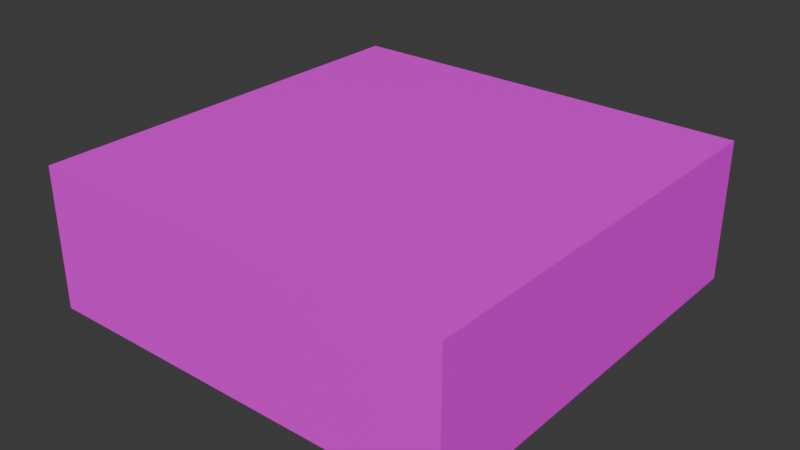 # Source: goldpaper.blend  (saved by Blender 4.2.67; exported with 4.5.12 LTS)
import bpy
from mathutils import Matrix  # noqa: F401  (used for matrix-valued properties, if any)

bpy.ops.wm.read_factory_settings(use_empty=True)
scene = bpy.context.scene
scene.name = 'Scene'

# ---- collections
col_collection = bpy.data.collections.new('Collection'); scene.collection.children.link(col_collection)

# ---- images (referenced by path relative to the original .blend; pixels are not part of the script)
import os
ASSET_DIR = os.environ.get("B2B_ASSET_DIR", "")  # directory of the original .blend (textures are referenced by path, not embedded)
HERE = os.path.dirname(os.path.abspath(__file__))  # packed textures are extracted next to this script under _unpacked/

def load_image(name, relpath, width, height, colorspace="sRGB"):
    """Load a texture the original file referenced (path relative to the .blend, or extracted next to this script)."""
    p = next((c for c in (os.path.join(HERE, relpath), os.path.join(ASSET_DIR, relpath)) if relpath and os.path.exists(c)), "")
    if p:
        img = bpy.data.images.load(p, check_existing=True)
        img.name = name
    else:  # same state as the original file: an image datablock whose file is absent (Cycles renders it pink)
        img = bpy.data.images.new(name, width, height)
        img.source = "FILE"
        img.filepath = "//" + (relpath or name)
    img.colorspace_settings.name = colorspace
    return img
img_goldpaper_png = load_image('goldpaper.png', 'textures/goldpaper.png', 1024, 1024, 'sRGB')

# ---- materials (node trees are filled in below, after node groups)
mat_material = bpy.data.materials.new('Material')
mat_material.alpha_threshold = 0.0
mat_material.roughness = 0.5
mat_material.line_color = (0.0, 0.0, 0.0, 1.0)

# ---- material node trees
mat_material.use_nodes = True; mat_material.node_tree.nodes.clear()
_N = mat_material.node_tree.nodes; _L = mat_material.node_tree.links
n0 = _N.new('ShaderNodeOutputMaterial'); n0.name = 'Material Output'; n0.location = (300, 300)
n1 = _N.new('ShaderNodeBsdfPrincipled'); n1.name = 'Principled BSDF'; n1.location = (10, 300)
n1.inputs[3].default_value = 1.45
n2 = _N.new('ShaderNodeTexImage'); n2.name = '图像纹理'; n2.location = (-372, 244)
n2.image = img_goldpaper_png
_L.new(n1.outputs[0], n0.inputs[0])
_L.new(n2.outputs[0], n1.inputs[0])
n0.is_active_output = True

# ---- world
world_world = bpy.data.worlds.new('World'); scene.world = world_world
world_world.use_nodes = True; world_world.node_tree.nodes.clear()
_N = world_world.node_tree.nodes; _L = world_world.node_tree.links
n0 = _N.new('ShaderNodeOutputWorld'); n0.name = 'World Output'; n0.location = (300, 300)
n1 = _N.new('ShaderNodeBackground'); n1.name = 'Background'; n1.location = (10, 300)
n1.inputs[0].default_value = (0.05088, 0.05088, 0.05088, 1.0)
_L.new(n1.outputs[0], n0.inputs[0])
n0.is_active_output = True
world_world.color = (0.05088, 0.05088, 0.05088)
world_world.sun_shadow_jitter_overblur = 0.0

# ---- meshes
me_cube = bpy.data.meshes.new('Cube')
me_cube.from_pydata([(0.075, 0.075, -0.03511), (0.075, 0.075, -0.08511), (0.075, -0.075, -0.03511), (0.075, -0.075, -0.08511), (-0.075, 0.075, -0.03511), (-0.075, 0.075, -0.08511), (-0.075, -0.075, -0.03511), (-0.075, -0.075, -0.08511)], [], [(0, 4, 6, 2), (3, 2, 6, 7), (7, 6, 4, 5), (5, 1, 3, 7), (1, 0, 2, 3), (5, 4, 0, 1)])
_uv = me_cube.uv_layers.new(name='UVMap')
_uv.uv.foreach_set('vector', [0.9156, 0.9237, 0.1527, 0.9438, 0.07721, 0.2867, 0.8996, 0.2586, 0.9413, 0.06373, 0.922, 0.1911, 0.04906, 0.1991, 0.1583, 0.0517, 0.9562, 0.06197, 0.9257, 0.1967, 0.04706, 0.192, 0.1675, 0.05728, 0.03824, 0.2234, 0.9213, 0.1953, 0.9116, 0.9144, 0.09287, 0.9144, 0.948, 0.05718, 0.9207, 0.1947, 0.04552, 0.1987, 0.1789, 0.04917, 0.9376, 0.05872, 0.9183, 0.1942, 0.04954, 0.1902, 0.1749, 0.05471])
me_cube.materials.append(mat_material)
me_cube.use_mirror_vertex_groups = False
me_cube.update()

# ---- objects
ob_cube = bpy.data.objects.new('Cube', me_cube)

# ---- transforms, parenting, visibility, modifiers, constraints
ob_cube.location = (0.0, 0.0, 0.0)
ob_cube.lock_rotations_4d = False
ob_cube.empty_display_type = 'ARROWS'
ob_cube.lineart.crease_threshold = 0.0

# ---- collection membership
col_collection.objects.link(ob_cube)

# ---- scene / render settings (as saved in the file)
scene.frame_start = 1; scene.frame_end = 250; scene.frame_set(1)
scene.render.engine = 'BLENDER_EEVEE_NEXT'
bpy.context.view_layer.update()

# ---- added for rendering (the .blend has no active camera and no usable light): camera, sun
cam_auto = bpy.data.cameras.new('AutoCamera')
cam_auto.lens = 50.0
cam_auto.sensor_width = 36.0
cam_auto.clip_end = 1000.0
ob_auto_camera = bpy.data.objects.new('AutoCamera', cam_auto)
scene.collection.objects.link(ob_auto_camera)
ob_auto_camera.location = (0.201648, -0.241978, 0.101213)
ob_auto_camera.rotation_euler = (1.09748, -7.21219e-08, 0.694738)
scene.camera = ob_auto_camera
light_auto_sun = bpy.data.lights.new('AutoSun', 'SUN')
light_auto_sun.energy = 3.0
light_auto_sun.angle = 0.0523599
ob_auto_sun = bpy.data.objects.new('AutoSun', light_auto_sun)
scene.collection.objects.link(ob_auto_sun)
ob_auto_sun.rotation_euler = (0.872665, 0.174533, 0.523599)
bpy.context.view_layer.update()
